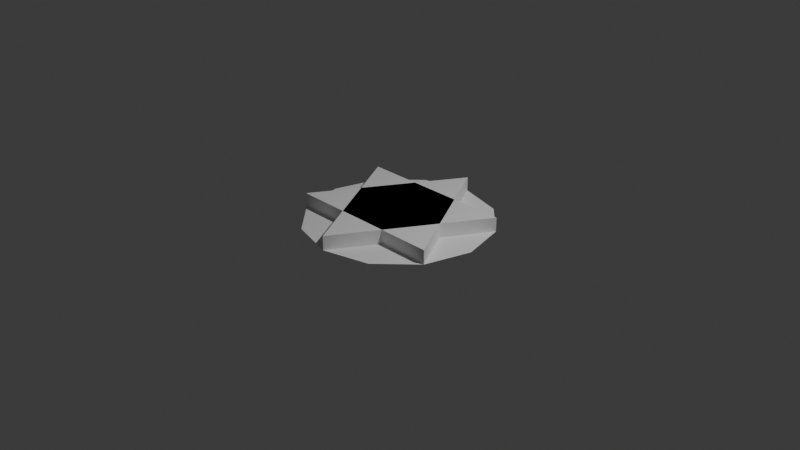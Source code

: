 # Source: star2.blend  (saved by Blender 5.0.119; exported with 4.5.12 LTS)
import bpy
from mathutils import Matrix  # noqa: F401  (used for matrix-valued properties, if any)

bpy.ops.wm.read_factory_settings(use_empty=True)
scene = bpy.context.scene
scene.name = 'Scene'

# ---- collections
col_collection = bpy.data.collections.new('Collection'); scene.collection.children.link(col_collection)
col_collection_2 = bpy.data.collections.new('Collection 2'); scene.collection.children.link(col_collection_2)

# ---- world
world_world = bpy.data.worlds.new('World'); scene.world = world_world
world_world.use_nodes = True; world_world.node_tree.nodes.clear()
_N = world_world.node_tree.nodes; _L = world_world.node_tree.links
n0 = _N.new('ShaderNodeOutputWorld'); n0.name = 'World Output'; n0.location = (200, 100)
n1 = _N.new('ShaderNodeBackground'); n1.name = 'Background'; n1.location = (-200, 100)
n1.inputs[0].default_value = (0.05088, 0.05088, 0.05088, 1.0)
_L.new(n1.outputs[0], n0.inputs[0])
n0.is_active_output = True
world_world.color = (0.05088, 0.05088, 0.05088)
world_world.sun_shadow_jitter_overblur = 0.0

# ---- cameras
cam_camera = bpy.data.cameras.new('Camera')
cam_camera.clip_end = 100.0
cam_camera.ortho_scale = 7.314

# ---- lights
light_light = bpy.data.lights.new('Light', 'POINT')
light_light.energy = 1000.0
light_light.shadow_soft_size = 0.1

# ---- meshes
me_circle_002 = bpy.data.meshes.new('Circle.002')
me_circle_002.from_pydata([(0.0, 1.0, -0.07616), (-0.866, -0.5, -0.07616), (0.866, -0.5, -0.07616), (-0.866, -0.5, 0.07616), (0.0, 1.0, 0.07616), (0.866, -0.5, 0.07616), (3.258e-07, -1.0, -0.07616), (0.866, 0.5, -0.07616), (-0.866, 0.5, -0.07616), (0.866, 0.5, 0.07616), (3.258e-07, -1.0, 0.07616), (-0.866, 0.5, 0.07616), (0.0, 1.0, -0.07616), (-0.5, 0.866, -0.07616), (-0.866, 0.5, -0.07616), (-1.0, 0.0, -0.07616), (-0.866, -0.5, -0.07616), (-0.5, -0.866, -0.07616), (0.0, -1.0, -0.07616), (0.5, -0.866, -0.07616), (0.866, -0.5, -0.07616), (1.0, 0.0, -0.07616), (0.866, 0.5, -0.07616), (0.5, 0.866, -0.07616)], [], [(0, 2, 1), (4, 3, 5), (2, 0, 4, 5), (1, 2, 5, 3), (0, 1, 3, 4), (6, 8, 7), (10, 9, 11), (8, 6, 10, 11), (7, 8, 11, 9), (6, 7, 9, 10), (12, 13, 14, 15, 16, 17, 18, 19, 20, 21, 22, 23)])
_uv = me_circle_002.uv_layers.new(name='UVMap')
_uv.uv.foreach_set('vector', [0.5, 1.0, 0.933, 0.25, 0.06699, 0.25, 0.5, 1.0, 0.06699, 0.25, 0.933, 0.25, 0.933, 0.25, 0.5, 1.0, 0.5, 1.0, 0.933, 0.25, 0.06699, 0.25, 0.933, 0.25, 0.933, 0.25, 0.06699, 0.25, 0.5, 1.0, 0.06699, 0.25, 0.06699, 0.25, 0.5, 1.0, 0.5, 1.0, 0.933, 0.25, 0.06699, 0.25, 0.5, 1.0, 0.06699, 0.25, 0.933, 0.25, 0.933, 0.25, 0.5, 1.0, 0.5, 1.0, 0.933, 0.25, 0.06699, 0.25, 0.933, 0.25, 0.933, 0.25, 0.06699, 0.25, 0.5, 1.0, 0.06699, 0.25, 0.06699, 0.25, 0.5, 1.0, 0.5, 1.0, 0.25, 0.933, 0.06699, 0.75, 0.0, 0.5, 0.06699, 0.25, 0.25, 0.06699, 0.5, 0.0, 0.75, 0.06699, 0.933, 0.25, 1.0, 0.5, 0.933, 0.75, 0.75, 0.933])
me_circle_002.update()

# ---- objects
ob_light = bpy.data.objects.new('Light', light_light)
ob_camera = bpy.data.objects.new('Camera', cam_camera)
ob_circle = bpy.data.objects.new('Circle', me_circle_002)

# ---- transforms, parenting, visibility, modifiers, constraints
ob_light.location = (4.076, 1.005, 5.904)
ob_light.rotation_euler = (0.6503, 0.05522, 1.866)
ob_light.lock_rotations_4d = False
ob_light.empty_display_type = 'ARROWS'
ob_light.color = (0.0, 0.0, 0.0, 0.0)
ob_light.lineart.crease_threshold = 0.0
ob_camera.location = (7.359, -6.926, 4.958)
ob_camera.rotation_euler = (1.109, 0.0, 0.8149)
ob_camera.lock_rotations_4d = False
ob_camera.empty_display_type = 'ARROWS'
ob_camera.color = (0.0, 0.0, 0.0, 0.0)
ob_camera.display_type = 'WIRE'
ob_camera.lineart.crease_threshold = 0.0
ob_circle.location = (0.0, 0.0, 0.07616)

# ---- collection membership
col_collection.objects.link(ob_light)
col_collection.objects.link(ob_camera)
col_collection.objects.link(ob_circle)

# ---- scene / render settings (as saved in the file)
scene.camera = ob_camera
scene.frame_start = 1; scene.frame_end = 250; scene.frame_set(1)
scene.render.engine = 'BLENDER_EEVEE_NEXT'
scene.render.bake_bias = 0.0
scene.render.bake_samples = 0
scene.cycles.sampling_pattern = 'TABULATED_SOBOL'
scene.eevee.use_volume_custom_range = False
bpy.context.view_layer.update()
